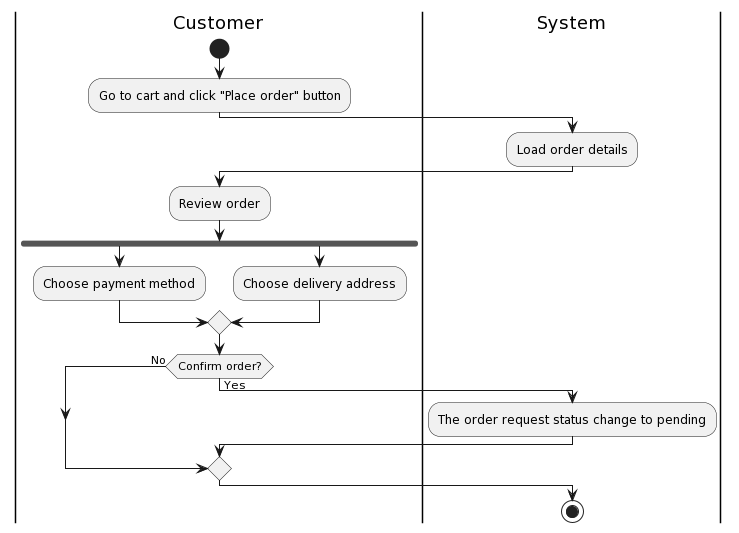

The diagram above was rendered by PlantUML. Its source (embedded in the PNG):
@startuml
|Customer|
start
:Go to cart and click "Place order" button;
|System|
:Load order details;
|Customer|
:Review order;
fork
  :Choose payment method;
fork again
  :Choose delivery address;
end merge
if (Confirm order?) then (Yes)
|System|
:The order request status change to pending;
else (No)
endif
stop
@enduml